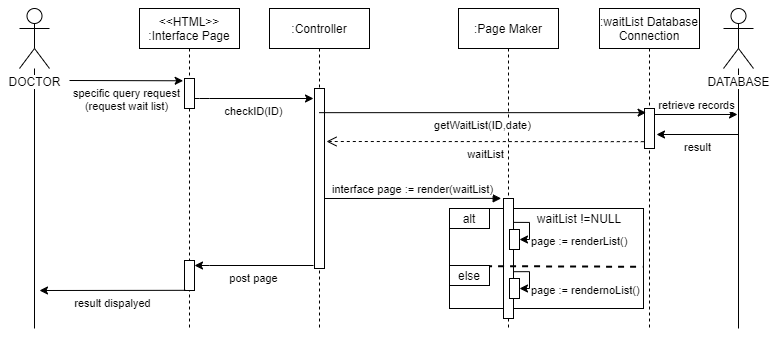

The diagram above was exported from draw.io. Its source (the exported page's mxGraphModel, read from the mxfile embedded in the PNG):
<mxGraphModel dx="893" dy="591" grid="1" gridSize="10" guides="1" tooltips="1" connect="1" arrows="1" fold="1" page="1" pageScale="1" pageWidth="850" pageHeight="1100" math="0" shadow="0">
  <root>
    <mxCell id="0" />
    <mxCell id="1" parent="0" />
    <mxCell id="Z47l55Xvs4JiOUqj402z-23" value="" style="rounded=0;whiteSpace=wrap;html=1;labelBackgroundColor=#FFFFFF;" parent="1" vertex="1">
      <mxGeometry x="480" y="280" width="194" height="100" as="geometry" />
    </mxCell>
    <mxCell id="3nuBFxr9cyL0pnOWT2aG-1" value="&lt;&lt;HTML&gt;&gt;&#10;:Interface Page" style="shape=umlLifeline;perimeter=lifelinePerimeter;container=1;collapsible=0;recursiveResize=0;rounded=0;shadow=0;strokeWidth=1;" parent="1" vertex="1">
      <mxGeometry x="170" y="80" width="100" height="320" as="geometry" />
    </mxCell>
    <mxCell id="3nuBFxr9cyL0pnOWT2aG-2" value="" style="points=[];perimeter=orthogonalPerimeter;rounded=0;shadow=0;strokeWidth=1;verticalAlign=top;" parent="3nuBFxr9cyL0pnOWT2aG-1" vertex="1">
      <mxGeometry x="45" y="70" width="10" height="30" as="geometry" />
    </mxCell>
    <mxCell id="3nuBFxr9cyL0pnOWT2aG-5" value=":Controller" style="shape=umlLifeline;perimeter=lifelinePerimeter;container=1;collapsible=0;recursiveResize=0;rounded=0;shadow=0;strokeWidth=1;" parent="1" vertex="1">
      <mxGeometry x="300" y="80" width="100" height="320" as="geometry" />
    </mxCell>
    <mxCell id="3nuBFxr9cyL0pnOWT2aG-6" value="" style="points=[];perimeter=orthogonalPerimeter;rounded=0;shadow=0;strokeWidth=1;labelBackgroundColor=#ffffff;labelBorderColor=none;" parent="3nuBFxr9cyL0pnOWT2aG-5" vertex="1">
      <mxGeometry x="45" y="80" width="10" height="180" as="geometry" />
    </mxCell>
    <mxCell id="Z47l55Xvs4JiOUqj402z-3" value=":Page Maker" style="shape=umlLifeline;perimeter=lifelinePerimeter;container=1;collapsible=0;recursiveResize=0;rounded=0;shadow=0;strokeWidth=1;" parent="1" vertex="1">
      <mxGeometry x="489" y="80" width="100" height="320" as="geometry" />
    </mxCell>
    <mxCell id="Z47l55Xvs4JiOUqj402z-4" value="" style="points=[];perimeter=orthogonalPerimeter;rounded=0;shadow=0;strokeWidth=1;" parent="Z47l55Xvs4JiOUqj402z-3" vertex="1">
      <mxGeometry x="45" y="190" width="10" height="120" as="geometry" />
    </mxCell>
    <mxCell id="Z47l55Xvs4JiOUqj402z-28" value="" style="rounded=0;whiteSpace=wrap;html=1;labelBackgroundColor=#FFFFFF;" parent="Z47l55Xvs4JiOUqj402z-3" vertex="1">
      <mxGeometry x="51" y="221" width="10" height="20" as="geometry" />
    </mxCell>
    <mxCell id="Z47l55Xvs4JiOUqj402z-33" value="page := renderList()" style="endArrow=classic;html=1;exitX=1.007;exitY=0.199;exitDx=0;exitDy=0;startArrow=none;startFill=0;exitPerimeter=0;elbow=vertical;rounded=0;edgeStyle=orthogonalEdgeStyle;labelPosition=right;verticalLabelPosition=middle;align=left;verticalAlign=top;" parent="Z47l55Xvs4JiOUqj402z-3" source="Z47l55Xvs4JiOUqj402z-4" edge="1">
      <mxGeometry relative="1" as="geometry">
        <mxPoint x="1" y="260" as="sourcePoint" />
        <mxPoint x="61" y="231" as="targetPoint" />
        <Array as="points">
          <mxPoint x="71" y="214" />
          <mxPoint x="71" y="231" />
          <mxPoint x="61" y="231" />
        </Array>
      </mxGeometry>
    </mxCell>
    <mxCell id="Z47l55Xvs4JiOUqj402z-5" value=":waitList Database&#10;Connection" style="shape=umlLifeline;perimeter=lifelinePerimeter;container=1;collapsible=0;recursiveResize=0;rounded=0;shadow=0;strokeWidth=1;" parent="1" vertex="1">
      <mxGeometry x="630" y="80" width="100" height="320" as="geometry" />
    </mxCell>
    <mxCell id="Z47l55Xvs4JiOUqj402z-6" value="" style="points=[];perimeter=orthogonalPerimeter;rounded=0;shadow=0;strokeWidth=1;verticalAlign=top;" parent="Z47l55Xvs4JiOUqj402z-5" vertex="1">
      <mxGeometry x="45" y="100" width="10" height="40" as="geometry" />
    </mxCell>
    <mxCell id="Z47l55Xvs4JiOUqj402z-10" value="specific query request&lt;br&gt;(request wait list)" style="endArrow=classic;html=1;entryX=-0.133;entryY=0.076;entryDx=0;entryDy=0;entryPerimeter=0;verticalAlign=top;" parent="1" target="3nuBFxr9cyL0pnOWT2aG-2" edge="1">
      <mxGeometry width="50" height="50" relative="1" as="geometry">
        <mxPoint x="100" y="152" as="sourcePoint" />
        <mxPoint x="480" y="260" as="targetPoint" />
      </mxGeometry>
    </mxCell>
    <mxCell id="Z47l55Xvs4JiOUqj402z-11" value="checkID(ID)" style="endArrow=classic;html=1;verticalAlign=top;" parent="1" source="3nuBFxr9cyL0pnOWT2aG-2" edge="1">
      <mxGeometry width="50" height="50" relative="1" as="geometry">
        <mxPoint x="170" y="170" as="sourcePoint" />
        <mxPoint x="344" y="170" as="targetPoint" />
        <Array as="points">
          <mxPoint x="230" y="170" />
        </Array>
      </mxGeometry>
    </mxCell>
    <mxCell id="Z47l55Xvs4JiOUqj402z-17" value="getWaitList(ID,date)" style="endArrow=classic;html=1;entryX=0.16;entryY=0.104;entryDx=0;entryDy=0;entryPerimeter=0;verticalAlign=top;" parent="1" source="3nuBFxr9cyL0pnOWT2aG-5" target="Z47l55Xvs4JiOUqj402z-6" edge="1">
      <mxGeometry width="50" height="50" relative="1" as="geometry">
        <mxPoint x="360" y="182" as="sourcePoint" />
        <mxPoint x="430" y="240" as="targetPoint" />
      </mxGeometry>
    </mxCell>
    <mxCell id="Z47l55Xvs4JiOUqj402z-18" value="" style="endArrow=none;html=1;" parent="1" target="Z47l55Xvs4JiOUqj402z-2" edge="1">
      <mxGeometry width="50" height="50" relative="1" as="geometry">
        <mxPoint x="769" y="400" as="sourcePoint" />
        <mxPoint x="764" y="190" as="targetPoint" />
      </mxGeometry>
    </mxCell>
    <mxCell id="Z47l55Xvs4JiOUqj402z-19" value="retrieve records" style="endArrow=classic;html=1;verticalAlign=bottom;" parent="1" source="Z47l55Xvs4JiOUqj402z-6" edge="1">
      <mxGeometry width="50" height="50" relative="1" as="geometry">
        <mxPoint x="690" y="186" as="sourcePoint" />
        <mxPoint x="768" y="186" as="targetPoint" />
      </mxGeometry>
    </mxCell>
    <mxCell id="Z47l55Xvs4JiOUqj402z-20" value="result" style="endArrow=classic;html=1;verticalAlign=top;" parent="1" edge="1">
      <mxGeometry width="50" height="50" relative="1" as="geometry">
        <mxPoint x="769" y="206" as="sourcePoint" />
        <mxPoint x="687" y="206" as="targetPoint" />
      </mxGeometry>
    </mxCell>
    <mxCell id="Z47l55Xvs4JiOUqj402z-21" value="waitList" style="html=1;verticalAlign=top;endArrow=open;dashed=1;endSize=8;exitX=-0.069;exitY=0.829;exitDx=0;exitDy=0;exitPerimeter=0;" parent="1" source="Z47l55Xvs4JiOUqj402z-6" edge="1">
      <mxGeometry relative="1" as="geometry">
        <mxPoint x="590" y="220" as="sourcePoint" />
        <mxPoint x="357" y="213" as="targetPoint" />
        <Array as="points">
          <mxPoint x="360" y="213" />
        </Array>
      </mxGeometry>
    </mxCell>
    <mxCell id="Z47l55Xvs4JiOUqj402z-22" value="interface page := render(waitList)" style="html=1;verticalAlign=bottom;endArrow=block;entryX=-0.231;entryY=-0.001;entryDx=0;entryDy=0;entryPerimeter=0;" parent="1" target="Z47l55Xvs4JiOUqj402z-4" edge="1">
      <mxGeometry width="80" relative="1" as="geometry">
        <mxPoint x="355" y="270" as="sourcePoint" />
        <mxPoint x="490" y="250" as="targetPoint" />
      </mxGeometry>
    </mxCell>
    <mxCell id="Z47l55Xvs4JiOUqj402z-2" value="DATABASE" style="shape=umlActor;verticalLabelPosition=bottom;verticalAlign=top;outlineConnect=0;labelBackgroundColor=#FFFFFF;html=1;" parent="1" vertex="1">
      <mxGeometry x="754" y="80" width="30" height="60" as="geometry" />
    </mxCell>
    <mxCell id="Z47l55Xvs4JiOUqj402z-26" value="alt" style="rounded=0;whiteSpace=wrap;html=1;labelBackgroundColor=#FFFFFF;" parent="1" vertex="1">
      <mxGeometry x="480" y="280" width="40" height="20" as="geometry" />
    </mxCell>
    <mxCell id="Z47l55Xvs4JiOUqj402z-27" value="waitList !=NULL" style="text;html=1;strokeColor=none;fillColor=none;align=center;verticalAlign=middle;whiteSpace=wrap;rounded=0;labelBackgroundColor=none;" parent="1" vertex="1">
      <mxGeometry x="560" y="280" width="100" height="20" as="geometry" />
    </mxCell>
    <mxCell id="Z47l55Xvs4JiOUqj402z-29" value="" style="rounded=0;whiteSpace=wrap;html=1;labelBackgroundColor=#FFFFFF;" parent="1" vertex="1">
      <mxGeometry x="540" y="350" width="10" height="20" as="geometry" />
    </mxCell>
    <mxCell id="Z47l55Xvs4JiOUqj402z-36" value="" style="endArrow=none;dashed=1;html=1;labelBackgroundColor=none;fontSize=9;entryX=0.994;entryY=0.583;entryDx=0;entryDy=0;entryPerimeter=0;exitX=0.003;exitY=0.575;exitDx=0;exitDy=0;exitPerimeter=0;strokeWidth=2;" parent="1" source="Z47l55Xvs4JiOUqj402z-23" target="Z47l55Xvs4JiOUqj402z-23" edge="1">
      <mxGeometry width="50" height="50" relative="1" as="geometry">
        <mxPoint x="500" y="290" as="sourcePoint" />
        <mxPoint x="550" y="240" as="targetPoint" />
      </mxGeometry>
    </mxCell>
    <mxCell id="Z47l55Xvs4JiOUqj402z-37" value="else" style="rounded=0;whiteSpace=wrap;html=1;labelBackgroundColor=#FFFFFF;" parent="1" vertex="1">
      <mxGeometry x="480" y="337" width="40" height="20" as="geometry" />
    </mxCell>
    <mxCell id="Z47l55Xvs4JiOUqj402z-39" value="page := rendernoList()" style="endArrow=classic;html=1;exitX=1.019;exitY=0.61;exitDx=0;exitDy=0;startArrow=none;startFill=0;exitPerimeter=0;elbow=vertical;rounded=0;edgeStyle=orthogonalEdgeStyle;labelPosition=right;verticalLabelPosition=middle;align=left;verticalAlign=top;entryX=1;entryY=0.5;entryDx=0;entryDy=0;" parent="1" source="Z47l55Xvs4JiOUqj402z-4" target="Z47l55Xvs4JiOUqj402z-29" edge="1">
      <mxGeometry relative="1" as="geometry">
        <mxPoint x="554.0700000000002" y="303.8799999999999" as="sourcePoint" />
        <mxPoint x="544" y="360" as="targetPoint" />
        <Array as="points">
          <mxPoint x="560" y="343" />
          <mxPoint x="560" y="360" />
        </Array>
      </mxGeometry>
    </mxCell>
    <mxCell id="Z47l55Xvs4JiOUqj402z-40" value="" style="points=[];perimeter=orthogonalPerimeter;rounded=0;shadow=0;strokeWidth=1;verticalAlign=top;" parent="1" vertex="1">
      <mxGeometry x="215" y="332" width="10" height="30" as="geometry" />
    </mxCell>
    <mxCell id="Z47l55Xvs4JiOUqj402z-41" value="post page" style="endArrow=none;html=1;verticalAlign=top;startArrow=classic;startFill=1;endFill=0;" parent="1" edge="1">
      <mxGeometry width="50" height="50" relative="1" as="geometry">
        <mxPoint x="225" y="337" as="sourcePoint" />
        <mxPoint x="344.0000000000002" y="337" as="targetPoint" />
        <Array as="points">
          <mxPoint x="230" y="337" />
        </Array>
      </mxGeometry>
    </mxCell>
    <mxCell id="Z47l55Xvs4JiOUqj402z-43" value="" style="endArrow=none;html=1;labelBackgroundColor=none;fontSize=9;strokeWidth=1;" parent="1" target="Z47l55Xvs4JiOUqj402z-1" edge="1">
      <mxGeometry width="50" height="50" relative="1" as="geometry">
        <mxPoint x="65" y="400" as="sourcePoint" />
        <mxPoint x="80" y="230" as="targetPoint" />
      </mxGeometry>
    </mxCell>
    <mxCell id="Z47l55Xvs4JiOUqj402z-1" value="DOCTOR" style="shape=umlActor;verticalLabelPosition=bottom;verticalAlign=top;html=1;outlineConnect=0;labelBackgroundColor=#ffffff;" parent="1" vertex="1">
      <mxGeometry x="50" y="80" width="30" height="60" as="geometry" />
    </mxCell>
    <mxCell id="Z47l55Xvs4JiOUqj402z-45" value="result dispalyed" style="endArrow=none;html=1;verticalAlign=top;startArrow=classic;startFill=1;endFill=0;entryX=0.131;entryY=0.994;entryDx=0;entryDy=0;entryPerimeter=0;" parent="1" target="Z47l55Xvs4JiOUqj402z-40" edge="1">
      <mxGeometry width="50" height="50" relative="1" as="geometry">
        <mxPoint x="70" y="362" as="sourcePoint" />
        <mxPoint x="354.0000000000002" y="347" as="targetPoint" />
        <Array as="points" />
      </mxGeometry>
    </mxCell>
  </root>
</mxGraphModel>